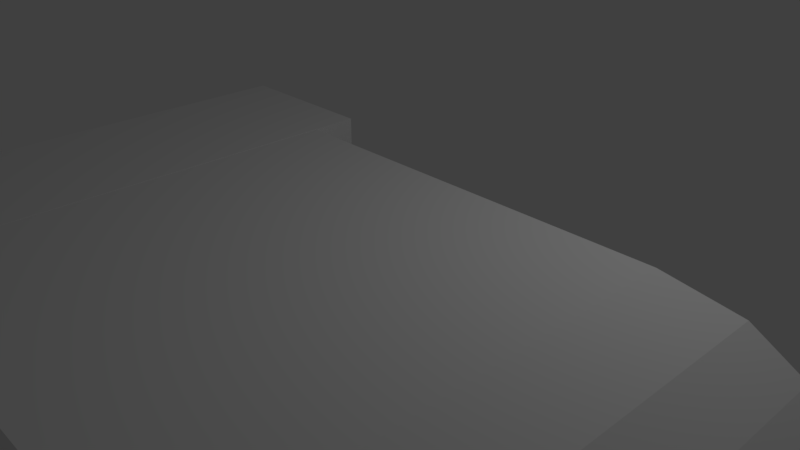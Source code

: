 # Source: tunnel3_edges.blend  (saved by Blender 2.79.0; exported with 4.5.12 LTS)
import bpy
from mathutils import Matrix  # noqa: F401  (used for matrix-valued properties, if any)

bpy.ops.wm.read_factory_settings(use_empty=True)
scene = bpy.context.scene
scene.name = 'Scene'

# ---- collections
col_collection_1 = bpy.data.collections.new('Collection 1'); scene.collection.children.link(col_collection_1)

# ---- materials (node trees are filled in below, after node groups)
mat_anisotropic = bpy.data.materials.new('anisotropic')
mat_anisotropic.alpha_threshold = 0.0
mat_anisotropic.use_transparent_shadow = False
mat_anisotropic.roughness = 0.5

# ---- material node trees

# ---- world
world_world = bpy.data.worlds.new('World'); scene.world = world_world
world_world.color = (0.05088, 0.05088, 0.05088)
world_world.use_sun_shadow = False
world_world.sun_shadow_jitter_overblur = 0.0
world_world.cycles.sampling_method = 'MANUAL'

# ---- cameras
cam_camera = bpy.data.cameras.new('Camera')
cam_camera.clip_end = 100.0
cam_camera.lens = 35.0
cam_camera.sensor_width = 32.0
cam_camera.sensor_height = 18.0
cam_camera.ortho_scale = 7.314
cam_camera.dof.focus_distance = 0.0
cam_camera.dof.aperture_fstop = 128.0

# ---- lights
light_lamp = bpy.data.lights.new('Lamp', 'POINT')
light_lamp.transmission_factor = 0.0
light_lamp.cutoff_distance = 30.0
light_lamp.energy = 100.0
light_lamp.shadow_buffer_clip_start = 1.001
light_lamp.shadow_soft_size = 0.1
light_lamp.shadow_maximum_resolution = 0.006
light_lamp.use_absolute_resolution = True

# ---- meshes
me_plane_001 = bpy.data.meshes.new('Plane.001')
me_plane_001.from_pydata([(-1.0, -1.0, 0.0), (4.0, -1.0, 0.0), (-1.0, 1.0, 0.0), (4.0, 1.0, 0.0), (4.299, -1.042, -3.767e-09), (4.92, 0.8596, -1.273e-08), (4.561, -1.245, -2.219e-08), (5.508, 0.5168, -4.38e-08), (8.686, -4.612, -3.274e-07), (9.633, -2.85, -3.49e-07), (9.387, -4.891, -3.527e-07), (9.809, -2.936, -3.568e-07), (10.0, -4.962, -3.69e-07), (9.997, -2.962, -3.69e-07), (16.01, -4.962, -3.69e-07), (16.0, -2.962, -3.69e-07), (16.72, -4.876, -3.612e-07), (16.16, -2.957, -3.685e-07), (17.41, -4.521, -3.29e-07), (16.34, -2.829, -3.569e-07), (20.96, -1.209, -2.874e-08), (19.89, 0.4831, -5.668e-08), (21.12, -1.149, -2.336e-08), (20.69, 0.8029, -2.769e-08), (21.34, -1.085, -1.751e-08), (21.36, 0.9152, -1.751e-08), (21.58, -1.104, -1.925e-08), (22.31, 0.7575, -3.18e-08), (21.81, -1.293, -3.636e-08), (23.06, 0.2638, -7.657e-08), (24.6, -4.541, -3.308e-07), (25.86, -2.984, -3.71e-07), (25.32, -4.974, -3.701e-07), (26.04, -3.107, -3.821e-07), (26.31, -5.15, -3.737e-07), (26.31, -3.15, -3.737e-07), (27.06, -5.059, -3.532e-07), (26.5, -3.14, -3.605e-07), (27.75, -4.704, -3.21e-07), (26.68, -3.012, -3.489e-07), (31.3, -1.209, -2.874e-08), (30.23, 0.4831, -5.668e-08), (31.46, -1.149, -2.336e-08), (31.03, 0.8029, -2.769e-08), (31.68, -1.085, -1.751e-08), (31.7, 0.9152, -1.751e-08), (31.92, -1.104, -1.925e-08), (32.65, 0.7575, -3.18e-08), (32.15, -1.293, -3.636e-08), (33.4, 0.2638, -7.657e-08), (34.94, -4.541, -3.308e-07), (36.2, -2.984, -3.71e-07), (35.67, -4.974, -3.701e-07), (36.38, -3.107, -3.821e-07), (36.63, -5.15, -3.737e-07), (36.63, -3.15, -3.737e-07), (51.44, -6.026, -4.655e-07), (37.36, -5.059, -3.532e-07), (36.8, -3.14, -3.605e-07), (38.05, -4.704, -3.21e-07), (36.98, -3.012, -3.489e-07), (41.6, -1.209, -2.874e-08), (40.53, 0.4831, -5.668e-08), (41.76, -1.149, -2.336e-08), (41.33, 0.8029, -2.769e-08), (41.98, -1.085, -1.751e-08), (42.0, 0.9152, -1.751e-08), (42.22, -1.104, -1.925e-08), (42.95, 0.7575, -3.18e-08), (42.45, -1.293, -3.636e-08), (43.7, 0.2638, -7.657e-08), (46.27, -5.438, -4.121e-07), (47.52, -3.882, -4.523e-07), (46.99, -5.871, -4.514e-07), (47.71, -4.004, -4.635e-07), (47.93, -6.052, -4.677e-07), (47.93, -4.052, -4.677e-07), (51.43, -4.026, -4.655e-07), (52.08, -5.928, -4.565e-07), (51.66, -3.973, -4.606e-07), (56.4, -4.412, -2.874e-07), (55.83, 0.2262, -3.803e-07), (56.72, -4.374, -2.84e-07), (56.5, 0.3151, -3.723e-07), (63.66, -4.404, -2.867e-07), (63.65, 0.2945, -3.742e-07), (-1.0, 1.424, -1.855e-08), (4.0, 1.424, -1.855e-08), (4.92, 1.284, -3.128e-08), (5.508, 0.9413, -6.236e-08), (9.633, -2.426, -3.676e-07), (9.809, -2.512, -3.754e-07), (9.997, -2.538, -3.876e-07), (16.0, -2.538, -3.876e-07), (16.16, -2.533, -3.871e-07), (16.34, -2.405, -3.755e-07), (19.89, 0.9076, -7.524e-08), (20.69, 1.227, -4.625e-08), (21.36, 1.34, -3.607e-08), (22.31, 1.182, -5.036e-08), (23.06, 0.6882, -9.512e-08), (25.86, -2.56, -3.895e-07), (26.04, -2.682, -4.007e-07), (26.31, -2.725, -3.923e-07), (26.5, -2.715, -3.791e-07), (26.68, -2.588, -3.675e-07), (30.23, 0.9076, -7.524e-08), (31.03, 1.227, -4.625e-08), (31.7, 1.34, -3.607e-08), (32.65, 1.182, -5.036e-08), (33.4, 0.6882, -9.512e-08), (36.2, -2.56, -3.895e-07), (36.38, -2.682, -4.007e-07), (36.63, -2.725, -3.923e-07), (36.8, -2.715, -3.791e-07), (36.98, -2.588, -3.675e-07), (40.53, 0.9076, -7.524e-08), (41.33, 1.227, -4.625e-08), (42.0, 1.34, -3.607e-08), (42.95, 1.182, -5.036e-08), (43.7, 0.6882, -9.512e-08), (47.52, -3.457, -4.709e-07), (47.71, -3.58, -4.82e-07), (47.93, -3.627, -4.863e-07), (51.43, -3.602, -4.84e-07), (51.66, -3.549, -4.792e-07), (55.83, 0.6507, -3.989e-07), (56.5, 0.7396, -3.908e-07), (63.65, 0.719, -3.927e-07), (-1.0, -1.424, -3.848e-08), (4.0, -1.424, -3.848e-08), (4.299, -1.466, -4.225e-08), (4.561, -1.669, -6.066e-08), (8.686, -5.036, -3.659e-07), (9.387, -5.316, -3.912e-07), (10.0, -5.387, -4.075e-07), (16.01, -5.387, -4.075e-07), (16.72, -5.3, -3.996e-07), (17.41, -4.945, -3.675e-07), (20.96, -1.633, -6.722e-08), (21.12, -1.574, -6.184e-08), (21.34, -1.509, -5.599e-08), (21.58, -1.528, -5.773e-08), (21.81, -1.717, -7.484e-08), (24.6, -4.965, -3.693e-07), (25.32, -5.399, -4.086e-07), (26.31, -5.574, -4.122e-07), (27.06, -5.483, -3.916e-07), (27.75, -5.128, -3.595e-07), (31.3, -1.633, -6.722e-08), (31.46, -1.574, -6.184e-08), (31.68, -1.509, -5.599e-08), (31.92, -1.528, -5.773e-08), (32.15, -1.717, -7.484e-08), (34.94, -4.965, -3.693e-07), (35.67, -5.399, -4.086e-07), (36.63, -5.574, -4.122e-07), (51.44, -6.451, -5.039e-07), (37.36, -5.483, -3.916e-07), (38.05, -5.128, -3.595e-07), (41.6, -1.633, -6.722e-08), (41.76, -1.574, -6.184e-08), (41.98, -1.509, -5.599e-08), (42.22, -1.528, -5.773e-08), (42.45, -1.717, -7.484e-08), (46.27, -5.863, -4.506e-07), (46.99, -6.296, -4.899e-07), (47.93, -6.476, -5.062e-07), (52.08, -6.352, -4.95e-07), (56.4, -4.836, -3.259e-07), (56.72, -4.799, -3.225e-07), (63.66, -4.829, -3.252e-07), (-1.0, -1.0, 5.246), (4.0, -1.0, 5.246), (4.0, 1.0, 5.246), (-1.0, 1.0, 5.246), (4.299, -1.042, 5.246), (4.92, 0.8596, 5.246), (4.561, -1.245, 5.246), (5.508, 0.5168, 5.246), (8.686, -4.612, 5.246), (9.633, -2.85, 5.246), (9.387, -4.891, 5.246), (9.809, -2.936, 5.246), (10.0, -4.962, 5.246), (9.997, -2.962, 5.246), (16.01, -4.962, 5.246), (16.0, -2.962, 5.246), (16.72, -4.876, 5.246), (16.16, -2.957, 5.246), (17.41, -4.521, 5.246), (16.34, -2.829, 5.246), (20.96, -1.209, 5.246), (19.89, 0.4831, 5.246), (21.12, -1.149, 5.246), (20.69, 0.8029, 5.246), (21.34, -1.085, 5.246), (21.36, 0.9152, 5.246), (21.58, -1.104, 5.246), (22.31, 0.7575, 5.246), (21.81, -1.293, 5.246), (23.06, 0.2638, 5.246), (24.6, -4.541, 5.246), (25.86, -2.984, 5.246), (25.32, -4.974, 5.246), (26.04, -3.107, 5.246), (26.31, -5.15, 5.246), (26.31, -3.15, 5.246), (36.8, -3.14, 5.246), (36.63, -3.15, 5.246), (27.06, -5.059, 5.246), (27.75, -4.704, 5.246), (26.68, -3.012, 5.246), (26.5, -3.14, 5.246), (31.3, -1.209, 5.246), (30.23, 0.4831, 5.246), (31.46, -1.149, 5.246), (31.03, 0.8029, 5.246), (31.68, -1.085, 5.246), (31.7, 0.9152, 5.246), (31.92, -1.104, 5.246), (32.65, 0.7575, 5.246), (32.15, -1.293, 5.246), (33.4, 0.2638, 5.246), (34.94, -4.541, 5.246), (36.2, -2.984, 5.246), (35.67, -4.974, 5.246), (36.38, -3.107, 5.246), (36.63, -5.15, 5.246), (47.93, -6.052, 5.246), (51.44, -6.026, 5.246), (37.36, -5.059, 5.246), (38.05, -4.704, 5.246), (36.98, -3.012, 5.246), (41.6, -1.209, 5.246), (40.53, 0.4831, 5.246), (41.76, -1.149, 5.246), (41.33, 0.8029, 5.246), (41.98, -1.085, 5.246), (42.0, 0.9152, 5.246), (42.22, -1.104, 5.246), (42.95, 0.7575, 5.246), (42.45, -1.293, 5.246), (43.7, 0.2638, 5.246), (46.27, -5.438, 5.246), (47.52, -3.882, 5.246), (46.99, -5.871, 5.246), (47.71, -4.004, 5.246), (47.93, -4.052, 5.246), (51.43, -4.026, 5.246), (52.08, -5.928, 5.246), (51.66, -3.973, 5.246), (56.4, -4.412, 5.246), (55.83, 0.2262, 5.246), (56.72, -4.374, 5.246), (56.5, 0.3151, 5.246), (63.66, -4.404, 5.246), (63.65, 0.2945, 5.246), (4.0, 1.424, 5.246), (-1.0, 1.424, 5.246), (4.92, 1.284, 5.246), (5.508, 0.9413, 5.246), (9.633, -2.426, 5.246), (9.809, -2.512, 5.246), (9.997, -2.538, 5.246), (16.0, -2.538, 5.246), (16.16, -2.533, 5.246), (16.34, -2.405, 5.246), (19.89, 0.9076, 5.246), (20.69, 1.227, 5.246), (21.36, 1.34, 5.246), (22.31, 1.182, 5.246), (23.06, 0.6882, 5.246), (25.86, -2.56, 5.246), (26.04, -2.682, 5.246), (26.31, -2.725, 5.246), (36.8, -2.715, 5.246), (36.63, -2.725, 5.246), (26.68, -2.588, 5.246), (26.5, -2.715, 5.246), (30.23, 0.9076, 5.246), (31.03, 1.227, 5.246), (31.7, 1.34, 5.246), (32.65, 1.182, 5.246), (33.4, 0.6882, 5.246), (36.2, -2.56, 5.246), (36.38, -2.682, 5.246), (36.98, -2.588, 5.246), (40.53, 0.9076, 5.246), (41.33, 1.227, 5.246), (42.0, 1.34, 5.246), (42.95, 1.182, 5.246), (43.7, 0.6882, 5.246), (47.52, -3.457, 5.246), (47.71, -3.58, 5.246), (47.93, -3.627, 5.246), (51.43, -3.602, 5.246), (51.66, -3.549, 5.246), (55.83, 0.6507, 5.246), (56.5, 0.7396, 5.246), (63.65, 0.719, 5.246), (-1.0, -1.424, 5.246), (4.0, -1.424, 5.246), (4.299, -1.466, 5.246), (4.561, -1.669, 5.246), (8.686, -5.036, 5.246), (9.387, -5.316, 5.246), (10.0, -5.387, 5.246), (16.01, -5.387, 5.246), (16.72, -5.3, 5.246), (17.41, -4.945, 5.246), (20.96, -1.633, 5.246), (21.12, -1.574, 5.246), (21.34, -1.509, 5.246), (21.58, -1.528, 5.246), (21.81, -1.717, 5.246), (24.6, -4.965, 5.246), (25.32, -5.399, 5.246), (26.31, -5.574, 5.246), (27.06, -5.483, 5.246), (27.75, -5.128, 5.246), (31.3, -1.633, 5.246), (31.46, -1.574, 5.246), (31.68, -1.509, 5.246), (31.92, -1.528, 5.246), (32.15, -1.717, 5.246), (34.94, -4.965, 5.246), (35.67, -5.399, 5.246), (36.63, -5.574, 5.246), (47.93, -6.476, 5.246), (51.44, -6.451, 5.246), (37.36, -5.483, 5.246), (38.05, -5.128, 5.246), (41.6, -1.633, 5.246), (41.76, -1.574, 5.246), (41.98, -1.509, 5.246), (42.22, -1.528, 5.246), (42.45, -1.717, 5.246), (46.27, -5.863, 5.246), (46.99, -6.296, 5.246), (52.08, -6.352, 5.246), (56.4, -4.836, 5.246), (56.72, -4.799, 5.246), (63.66, -4.829, 5.246), (-3.0, -1.372, 5.408), (-3.0, 1.428, 5.408), (-3.0, -1.372, -0.5916), (-3.0, 1.428, -0.5916), (-1.0, -1.372, 5.408), (-1.0, 1.428, 5.408), (-1.0, -1.372, -0.5916), (-1.0, 1.428, -0.5916)], [], [(9, 90, 91, 11), (23, 97, 98, 25), (77, 124, 125, 79), (37, 104, 105, 39), (66, 118, 119, 68), (51, 111, 112, 53), (11, 91, 92, 13), (25, 98, 99, 27), (79, 125, 126, 81), (39, 105, 106, 41), (68, 119, 120, 70), (53, 112, 113, 55), (13, 92, 93, 15), (27, 99, 100, 29), (81, 126, 127, 83), (41, 106, 107, 43), (70, 120, 121, 72), (2, 86, 87, 3), (15, 93, 94, 17), (29, 100, 101, 31), (58, 114, 115, 60), (83, 127, 128, 85), (43, 107, 108, 45), (72, 121, 122, 74), (3, 87, 88, 5), (17, 94, 95, 19), (31, 101, 102, 33), (60, 115, 116, 62), (45, 108, 109, 47), (74, 122, 123, 76), (5, 88, 89, 7), (19, 95, 96, 21), (35, 103, 104, 37), (33, 102, 103, 35), (62, 116, 117, 64), (47, 109, 110, 49), (7, 89, 90, 9), (55, 113, 114, 58), (21, 96, 97, 23), (76, 123, 124, 77), (64, 117, 118, 66), (49, 110, 111, 51), (78, 168, 157, 56), (38, 148, 147, 36), (67, 163, 162, 65), (52, 155, 154, 50), (12, 135, 134, 10), (26, 142, 141, 24), (80, 169, 168, 78), (40, 149, 148, 38), (69, 164, 163, 67), (54, 156, 155, 52), (14, 136, 135, 12), (28, 143, 142, 26), (82, 170, 169, 80), (42, 150, 149, 40), (71, 165, 164, 69), (1, 130, 129, 0), (56, 157, 167, 75), (16, 137, 136, 14), (30, 144, 143, 28), (59, 159, 158, 57), (84, 171, 170, 82), (44, 151, 150, 42), (73, 166, 165, 71), (4, 131, 130, 1), (18, 138, 137, 16), (32, 145, 144, 30), (61, 160, 159, 59), (46, 152, 151, 44), (75, 167, 166, 73), (6, 132, 131, 4), (20, 139, 138, 18), (34, 146, 145, 32), (63, 161, 160, 61), (48, 153, 152, 46), (8, 133, 132, 6), (22, 140, 139, 20), (57, 158, 156, 54), (65, 162, 161, 63), (50, 154, 153, 48), (10, 134, 133, 8), (36, 147, 146, 34), (24, 141, 140, 22), (181, 183, 263, 262), (195, 197, 270, 269), (249, 251, 297, 296), (213, 212, 278, 279), (239, 241, 291, 290), (225, 227, 286, 285), (183, 185, 264, 263), (197, 199, 271, 270), (251, 253, 298, 297), (212, 215, 280, 278), (241, 243, 292, 291), (227, 209, 277, 286), (185, 187, 265, 264), (199, 201, 272, 271), (253, 255, 299, 298), (215, 217, 281, 280), (243, 245, 293, 292), (175, 174, 258, 259), (187, 189, 266, 265), (201, 203, 273, 272), (208, 233, 287, 276), (255, 257, 300, 299), (217, 219, 282, 281), (245, 247, 294, 293), (174, 177, 260, 258), (189, 191, 267, 266), (203, 205, 274, 273), (233, 235, 288, 287), (219, 221, 283, 282), (247, 248, 295, 294), (177, 179, 261, 260), (191, 193, 268, 267), (207, 213, 279, 275), (205, 207, 275, 274), (235, 237, 289, 288), (221, 223, 284, 283), (179, 181, 262, 261), (209, 208, 276, 277), (193, 195, 269, 268), (248, 249, 296, 295), (237, 239, 290, 289), (223, 225, 285, 284), (250, 230, 330, 340), (211, 210, 319, 320), (240, 238, 335, 336), (226, 224, 326, 327), (184, 182, 306, 307), (198, 196, 313, 314), (252, 250, 340, 341), (214, 211, 320, 321), (242, 240, 336, 337), (228, 226, 327, 328), (186, 184, 307, 308), (200, 198, 314, 315), (254, 252, 341, 342), (216, 214, 321, 322), (244, 242, 337, 338), (173, 172, 301, 302), (230, 229, 329, 330), (188, 186, 308, 309), (202, 200, 315, 316), (232, 231, 331, 332), (256, 254, 342, 343), (218, 216, 322, 323), (246, 244, 338, 339), (176, 173, 302, 303), (190, 188, 309, 310), (204, 202, 316, 317), (234, 232, 332, 333), (220, 218, 323, 324), (229, 246, 339, 329), (178, 176, 303, 304), (192, 190, 310, 311), (206, 204, 317, 318), (236, 234, 333, 334), (222, 220, 324, 325), (180, 178, 304, 305), (194, 192, 311, 312), (231, 228, 328, 331), (238, 236, 334, 335), (224, 222, 325, 326), (182, 180, 305, 306), (210, 206, 318, 319), (196, 194, 312, 313), (155, 156, 328, 327), (41, 43, 217, 215), (96, 95, 267, 268), (167, 157, 330, 329), (44, 42, 216, 218), (97, 96, 268, 269), (158, 159, 332, 331), (43, 45, 219, 217), (98, 97, 269, 270), (159, 160, 333, 332), (46, 44, 218, 220), (99, 98, 270, 271), (160, 161, 334, 333), (45, 47, 221, 219), (100, 99, 271, 272), (161, 162, 335, 334), (48, 46, 220, 222), (86, 2, 175, 259), (101, 100, 272, 273), (162, 163, 336, 335), (47, 49, 223, 221), (102, 101, 273, 274), (163, 164, 337, 336), (50, 48, 222, 224), (103, 102, 274, 275), (164, 165, 338, 337), (49, 51, 225, 223), (114, 113, 277, 276), (165, 166, 339, 338), (52, 50, 224, 226), (105, 104, 279, 278), (166, 167, 329, 339), (51, 53, 227, 225), (1, 0, 172, 173), (106, 105, 278, 280), (156, 158, 331, 328), (54, 52, 226, 228), (85, 128, 300, 257), (2, 3, 174, 175), (107, 106, 280, 281), (157, 168, 340, 330), (53, 55, 209, 227), (4, 1, 173, 176), (108, 107, 281, 282), (168, 169, 341, 340), (56, 75, 229, 230), (3, 5, 177, 174), (109, 108, 282, 283), (169, 170, 342, 341), (59, 57, 231, 232), (6, 4, 176, 178), (110, 109, 283, 284), (170, 171, 343, 342), (58, 60, 233, 208), (5, 7, 179, 177), (111, 110, 284, 285), (61, 59, 232, 234), (8, 6, 178, 180), (112, 111, 285, 286), (60, 62, 235, 233), (7, 9, 181, 179), (113, 112, 286, 277), (63, 61, 234, 236), (10, 8, 180, 182), (115, 114, 276, 287), (62, 64, 237, 235), (9, 11, 183, 181), (116, 115, 287, 288), (65, 63, 236, 238), (12, 10, 182, 184), (117, 116, 288, 289), (64, 66, 239, 237), (11, 13, 185, 183), (118, 117, 289, 290), (67, 65, 238, 240), (14, 12, 184, 186), (119, 118, 290, 291), (66, 68, 241, 239), (13, 15, 187, 185), (120, 119, 291, 292), (69, 67, 240, 242), (16, 14, 186, 188), (121, 120, 292, 293), (68, 70, 243, 241), (129, 130, 302, 301), (15, 17, 189, 187), (122, 121, 293, 294), (71, 69, 242, 244), (130, 131, 303, 302), (18, 16, 188, 190), (123, 122, 294, 295), (70, 72, 245, 243), (131, 132, 304, 303), (17, 19, 191, 189), (104, 103, 275, 279), (73, 71, 244, 246), (132, 133, 305, 304), (20, 18, 190, 192), (124, 123, 295, 296), (72, 74, 247, 245), (133, 134, 306, 305), (19, 21, 193, 191), (125, 124, 296, 297), (75, 73, 246, 229), (134, 135, 307, 306), (22, 20, 192, 194), (126, 125, 297, 298), (74, 76, 248, 247), (135, 136, 308, 307), (21, 23, 195, 193), (127, 126, 298, 299), (35, 37, 213, 207), (136, 137, 309, 308), (24, 22, 194, 196), (128, 127, 299, 300), (57, 54, 228, 231), (137, 138, 310, 309), (23, 25, 197, 195), (76, 77, 249, 248), (138, 139, 311, 310), (26, 24, 196, 198), (78, 56, 230, 250), (139, 140, 312, 311), (25, 27, 199, 197), (77, 79, 251, 249), (140, 141, 313, 312), (28, 26, 198, 200), (80, 78, 250, 252), (141, 142, 314, 313), (27, 29, 201, 199), (0, 129, 301, 172), (79, 81, 253, 251), (142, 143, 315, 314), (30, 28, 200, 202), (82, 80, 252, 254), (143, 144, 316, 315), (29, 31, 203, 201), (81, 83, 255, 253), (144, 145, 317, 316), (32, 30, 202, 204), (84, 82, 254, 256), (145, 146, 318, 317), (31, 33, 205, 203), (83, 85, 257, 255), (146, 147, 319, 318), (34, 32, 204, 206), (87, 86, 259, 258), (147, 148, 320, 319), (33, 35, 207, 205), (171, 84, 256, 343), (88, 87, 258, 260), (148, 149, 321, 320), (55, 58, 208, 209), (89, 88, 260, 261), (149, 150, 322, 321), (36, 34, 206, 210), (90, 89, 261, 262), (150, 151, 323, 322), (38, 36, 210, 211), (91, 90, 262, 263), (151, 152, 324, 323), (37, 39, 212, 213), (92, 91, 263, 264), (152, 153, 325, 324), (40, 38, 211, 214), (93, 92, 264, 265), (153, 154, 326, 325), (39, 41, 215, 212), (94, 93, 265, 266), (154, 155, 327, 326), (42, 40, 214, 216), (95, 94, 266, 267), (344, 345, 347, 346), (346, 347, 351, 350), (350, 351, 349, 348), (348, 349, 345, 344), (346, 350, 348, 344), (351, 347, 345, 349)])
_uv = me_plane_001.uv_layers.new(name='UVMap')
_uv.uv.foreach_set('vector', [0.595, 0.8653, 0.5892, 0.8714, 0.5883, 0.8682, 0.5941, 0.8621, 0.4139, 0.7956, 0.4081, 0.8017, 0.3986, 0.796, 0.4045, 0.7899, 0.1157, 0.3867, 0.1099, 0.3928, 0.1065, 0.391, 0.1123, 0.3849, 0.3991, 0.6748, 0.3933, 0.6809, 0.3893, 0.6807, 0.3951, 0.6746, 0.1598, 0.5619, 0.154, 0.568, 0.1449, 0.5552, 0.1507, 0.5491, 0.282, 0.5699, 0.2762, 0.576, 0.2757, 0.5722, 0.2815, 0.5661, 0.5941, 0.8621, 0.5883, 0.8682, 0.5864, 0.8657, 0.5922, 0.8596, 0.4045, 0.7899, 0.3986, 0.796, 0.3895, 0.7832, 0.3953, 0.7771, 0.1123, 0.3849, 0.1065, 0.391, 0.0269, 0.3765, 0.03272, 0.3704, 0.3951, 0.6746, 0.3893, 0.6807, 0.2994, 0.6917, 0.3052, 0.6856, 0.1507, 0.5491, 0.1449, 0.5552, 0.1427, 0.5398, 0.1485, 0.5337, 0.2815, 0.5661, 0.2757, 0.5722, 0.2734, 0.5689, 0.2792, 0.5628, 0.5922, 0.8596, 0.5864, 0.8657, 0.5152, 0.7994, 0.521, 0.7933, 0.3953, 0.7771, 0.3895, 0.7832, 0.3873, 0.7678, 0.3931, 0.7617, 0.03272, 0.3704, 0.0269, 0.3765, 0.0178, 0.3705, 0.02362, 0.3644, 0.3052, 0.6856, 0.2994, 0.6917, 0.2855, 0.6875, 0.2913, 0.6814, 0.1485, 0.5337, 0.1427, 0.5398, 0.1543, 0.4381, 0.1601, 0.432, 0.6682, 1.038, 0.6624, 1.044, 0.6031, 0.9889, 0.609, 0.9828, 0.521, 0.7933, 0.5152, 0.7994, 0.5133, 0.7978, 0.5192, 0.7917, 0.3931, 0.7617, 0.3873, 0.7678, 0.3988, 0.6902, 0.4046, 0.6842, 0.2771, 0.5611, 0.2712, 0.5672, 0.2673, 0.5669, 0.2731, 0.5608, 0.02362, 0.3644, 0.0178, 0.3705, -0.03113, 0.3243, -0.02532, 0.3182, 0.2913, 0.6814, 0.2855, 0.6875, 0.2761, 0.6818, 0.2819, 0.6757, 0.1601, 0.432, 0.1543, 0.4381, 0.1538, 0.4343, 0.1596, 0.4282, 0.609, 0.9828, 0.6031, 0.9889, 0.5942, 0.9767, 0.6, 0.9706, 0.5192, 0.7917, 0.5133, 0.7978, 0.5094, 0.7975, 0.5152, 0.7914, 0.4046, 0.6842, 0.3988, 0.6902, 0.3982, 0.6864, 0.4041, 0.6803, 0.2731, 0.5608, 0.2673, 0.5669, 0.1773, 0.578, 0.1831, 0.5719, 0.2819, 0.6757, 0.2761, 0.6818, 0.267, 0.669, 0.2728, 0.6629, 0.1596, 0.4282, 0.1538, 0.4343, 0.1518, 0.4311, 0.1576, 0.425, 0.6, 0.9706, 0.5942, 0.9767, 0.5919, 0.9653, 0.5977, 0.9592, 0.5152, 0.7914, 0.5094, 0.7975, 0.4219, 0.8059, 0.4277, 0.7998, 0.4015, 0.6768, 0.3957, 0.6829, 0.3933, 0.6809, 0.3991, 0.6748, 0.4041, 0.6803, 0.3982, 0.6864, 0.3957, 0.6829, 0.4015, 0.6768, 0.1831, 0.5719, 0.1773, 0.578, 0.1635, 0.5738, 0.1693, 0.5677, 0.2728, 0.6629, 0.267, 0.669, 0.2648, 0.6535, 0.2706, 0.6474, 0.5977, 0.9592, 0.5919, 0.9653, 0.5892, 0.8714, 0.595, 0.8653, 0.2792, 0.5628, 0.2734, 0.5689, 0.2712, 0.5672, 0.2771, 0.5611, 0.4277, 0.7998, 0.4219, 0.8059, 0.4081, 0.8017, 0.4139, 0.7956, 0.1576, 0.425, 0.1518, 0.4311, 0.1099, 0.3928, 0.1157, 0.3867, 0.1693, 0.5677, 0.1635, 0.5738, 0.154, 0.568, 0.1598, 0.5619, 0.2706, 0.6474, 0.2648, 0.6535, 0.2762, 0.576, 0.282, 0.5699, 0.0279, 0.4606, 0.03372, 0.4545, 0.04273, 0.4602, 0.03691, 0.4663, 0.2995, 0.7469, 0.3053, 0.7408, 0.3183, 0.7434, 0.3125, 0.7495, 0.07869, 0.6389, 0.08451, 0.6328, 0.08704, 0.6357, 0.08122, 0.6418, 0.2094, 0.6556, 0.2152, 0.6495, 0.2179, 0.6638, 0.212, 0.6699, 0.5133, 0.9392, 0.5192, 0.9331, 0.5255, 0.941, 0.5197, 0.9471, 0.3233, 0.8669, 0.3291, 0.8608, 0.3317, 0.8636, 0.3258, 0.8697, -0.04408, 0.4347, -0.03827, 0.4286, 0.03372, 0.4545, 0.0279, 0.4606, 0.2095, 0.758, 0.2153, 0.7519, 0.3053, 0.7408, 0.2995, 0.7469, 0.07854, 0.6336, 0.08436, 0.6275, 0.08451, 0.6328, 0.07869, 0.6389, 0.2004, 0.6425, 0.2062, 0.6364, 0.2152, 0.6495, 0.2094, 0.6556, 0.4422, 0.8729, 0.448, 0.8668, 0.5192, 0.9331, 0.5133, 0.9392, 0.3232, 0.8616, 0.329, 0.8555, 0.3291, 0.8608, 0.3233, 0.8669, -0.04839, 0.4317, -0.04258, 0.4256, -0.03827, 0.4286, -0.04408, 0.4347, 0.2067, 0.757, 0.2126, 0.7509, 0.2153, 0.7519, 0.2095, 0.758, 0.09014, 0.5319, 0.09596, 0.5258, 0.08436, 0.6275, 0.07854, 0.6336, 0.5302, 1.062, 0.536, 1.056, 0.5952, 1.112, 0.5894, 1.118, 0.03691, 0.4663, 0.04273, 0.4602, 0.08469, 0.4987, 0.07887, 0.5048, 0.4326, 0.8663, 0.4384, 0.8602, 0.448, 0.8668, 0.4422, 0.8729, 0.3346, 0.7841, 0.3404, 0.778, 0.329, 0.8555, 0.3232, 0.8616, 0.1774, 0.6332, 0.1832, 0.6271, 0.1963, 0.6296, 0.1904, 0.6357, -0.09462, 0.3878, -0.0888, 0.3817, -0.04258, 0.4256, -0.04839, 0.4317, 0.2033, 0.7555, 0.2091, 0.7494, 0.2126, 0.7509, 0.2067, 0.757, 0.08749, 0.5177, 0.09331, 0.5116, 0.09596, 0.5258, 0.09014, 0.5319, 0.5272, 1.059, 0.533, 1.052, 0.536, 1.056, 0.5302, 1.062, 0.4195, 0.8638, 0.4253, 0.8577, 0.4384, 0.8602, 0.4326, 0.8663, 0.3319, 0.7699, 0.3378, 0.7638, 0.3404, 0.778, 0.3346, 0.7841, 0.08744, 0.6442, 0.09326, 0.6381, 0.1832, 0.6271, 0.1774, 0.6332, 0.2008, 0.7526, 0.2066, 0.7465, 0.2091, 0.7494, 0.2033, 0.7555, 0.07887, 0.5048, 0.08469, 0.4987, 0.09331, 0.5116, 0.08749, 0.5177, 0.5269, 1.053, 0.5327, 1.047, 0.533, 1.052, 0.5272, 1.059, 0.3321, 0.8722, 0.3379, 0.8661, 0.4253, 0.8577, 0.4195, 0.8638, 0.3227, 0.7565, 0.3285, 0.7504, 0.3378, 0.7638, 0.3319, 0.7699, 0.08468, 0.6432, 0.0905, 0.6371, 0.09326, 0.6381, 0.08744, 0.6442, 0.2006, 0.7474, 0.2064, 0.7413, 0.2066, 0.7465, 0.2008, 0.7526, 0.5241, 0.9588, 0.53, 0.9527, 0.5327, 1.047, 0.5269, 1.053, 0.3293, 0.8712, 0.3351, 0.8651, 0.3379, 0.8661, 0.3321, 0.8722, 0.1904, 0.6357, 0.1963, 0.6296, 0.2062, 0.6364, 0.2004, 0.6425, 0.08122, 0.6418, 0.08704, 0.6357, 0.0905, 0.6371, 0.08468, 0.6432, 0.212, 0.6699, 0.2179, 0.6638, 0.2064, 0.7413, 0.2006, 0.7474, 0.5197, 0.9471, 0.5255, 0.941, 0.53, 0.9527, 0.5241, 0.9588, 0.3125, 0.7495, 0.3183, 0.7434, 0.3285, 0.7504, 0.3227, 0.7565, 0.3258, 0.8697, 0.3317, 0.8636, 0.3351, 0.8651, 0.3293, 0.8712, 0.2077, 0.3314, 0.2109, 0.3323, 0.2048, 0.3381, 0.2016, 0.3372, 0.2773, 0.5125, 0.2831, 0.522, 0.277, 0.5278, 0.2712, 0.5183, 0.6863, 0.8107, 0.688, 0.8141, 0.6819, 0.8199, 0.6802, 0.8165, 0.3981, 0.5273, 0.3984, 0.5313, 0.3923, 0.5371, 0.392, 0.5331, 0.5111, 0.7666, 0.5239, 0.7757, 0.5178, 0.7815, 0.505, 0.7724, 0.503, 0.6444, 0.5068, 0.6449, 0.5007, 0.6507, 0.4969, 0.6502, 0.2109, 0.3323, 0.2134, 0.3342, 0.2073, 0.34, 0.2048, 0.3381, 0.2831, 0.522, 0.2959, 0.5311, 0.2898, 0.5369, 0.277, 0.5278, 0.688, 0.8141, 0.7025, 0.8937, 0.6964, 0.8995, 0.6819, 0.8199, 0.3984, 0.5313, 0.3874, 0.6212, 0.3813, 0.6271, 0.3923, 0.5371, 0.5239, 0.7757, 0.5393, 0.7779, 0.5332, 0.7837, 0.5178, 0.7815, 0.5068, 0.6449, 0.5102, 0.6472, 0.5041, 0.653, 0.5007, 0.6507, 0.2134, 0.3342, 0.2797, 0.4054, 0.2736, 0.4112, 0.2073, 0.34, 0.2959, 0.5311, 0.3113, 0.5333, 0.3052, 0.5391, 0.2898, 0.5369, 0.7025, 0.8937, 0.7086, 0.9028, 0.7025, 0.9086, 0.6964, 0.8995, 0.3874, 0.6212, 0.3916, 0.6351, 0.3855, 0.6409, 0.3813, 0.6271, 0.5393, 0.7779, 0.641, 0.7663, 0.6349, 0.7721, 0.5332, 0.7837, 0.03498, 0.2582, 0.0902, 0.3174, 0.0841, 0.3233, 0.02888, 0.264, 0.2797, 0.4054, 0.2813, 0.4072, 0.2752, 0.4131, 0.2736, 0.4112, 0.3113, 0.5333, 0.3888, 0.5218, 0.3827, 0.5276, 0.3052, 0.5391, 0.5119, 0.6494, 0.5121, 0.6533, 0.506, 0.6592, 0.5058, 0.6552, 0.7086, 0.9028, 0.7548, 0.9517, 0.7487, 0.9575, 0.7025, 0.9086, 0.3916, 0.6351, 0.3973, 0.6445, 0.3912, 0.6503, 0.3855, 0.6409, 0.641, 0.7663, 0.6448, 0.7668, 0.6387, 0.7726, 0.6349, 0.7721, 0.0902, 0.3174, 0.1024, 0.3264, 0.09628, 0.3322, 0.0841, 0.3233, 0.2813, 0.4072, 0.2815, 0.4112, 0.2754, 0.417, 0.2752, 0.4131, 0.3888, 0.5218, 0.3926, 0.5223, 0.3865, 0.5282, 0.3827, 0.5276, 0.5121, 0.6533, 0.5011, 0.7433, 0.495, 0.7491, 0.506, 0.6592, 0.3973, 0.6445, 0.4101, 0.6536, 0.404, 0.6594, 0.3912, 0.6503, 0.6448, 0.7668, 0.648, 0.7688, 0.6419, 0.7746, 0.6387, 0.7726, 0.1024, 0.3264, 0.1138, 0.3287, 0.1077, 0.3345, 0.09628, 0.3322, 0.2815, 0.4112, 0.2731, 0.4987, 0.267, 0.5045, 0.2754, 0.417, 0.3962, 0.5249, 0.3981, 0.5273, 0.392, 0.5331, 0.3901, 0.5307, 0.3926, 0.5223, 0.3962, 0.5249, 0.3901, 0.5307, 0.3865, 0.5282, 0.5011, 0.7433, 0.5053, 0.7571, 0.4992, 0.7629, 0.495, 0.7491, 0.4101, 0.6536, 0.4255, 0.6558, 0.4194, 0.6616, 0.404, 0.6594, 0.1138, 0.3287, 0.2077, 0.3314, 0.2016, 0.3372, 0.1077, 0.3345, 0.5102, 0.6472, 0.5119, 0.6494, 0.5058, 0.6552, 0.5041, 0.653, 0.2731, 0.4987, 0.2773, 0.5125, 0.2712, 0.5183, 0.267, 0.5045, 0.648, 0.7688, 0.6863, 0.8107, 0.6802, 0.8165, 0.6419, 0.7746, 0.5053, 0.7571, 0.5111, 0.7666, 0.505, 0.7724, 0.4992, 0.7629, 0.4255, 0.6558, 0.503, 0.6444, 0.4969, 0.6502, 0.4194, 0.6616, 0.4661, 1.045, 0.4604, 1.036, 0.4665, 1.031, 0.4722, 1.04, 0.1798, 0.7738, 0.1773, 0.7608, 0.1834, 0.755, 0.1859, 0.768, 0.2878, 0.9946, 0.285, 0.9921, 0.2911, 0.9862, 0.2939, 0.9888, 0.2711, 0.8639, 0.2568, 0.8612, 0.2629, 0.8554, 0.2772, 0.8581, -0.01251, 0.5599, -0.02035, 0.5536, -0.01425, 0.5478, -0.006417, 0.5541, 0.05987, 0.75, 0.05699, 0.7474, 0.06308, 0.7416, 0.06596, 0.7442, 0.492, 1.117, 0.4661, 1.045, 0.4722, 1.04, 0.4981, 1.112, 0.1688, 0.8638, 0.1798, 0.7738, 0.1859, 0.768, 0.1749, 0.858, 0.2931, 0.9947, 0.2878, 0.9946, 0.2939, 0.9888, 0.2992, 0.9889, 0.2842, 0.8729, 0.2711, 0.8639, 0.2772, 0.8581, 0.2903, 0.8671, 0.05383, 0.6311, -0.01251, 0.5599, -0.006417, 0.5541, 0.05993, 0.6253, 0.06512, 0.7501, 0.05987, 0.75, 0.06596, 0.7442, 0.07122, 0.7443, 0.495, 1.122, 0.492, 1.117, 0.4981, 1.112, 0.5011, 1.116, 0.1697, 0.8665, 0.1688, 0.8638, 0.1749, 0.858, 0.1758, 0.8607, 0.3948, 0.9831, 0.2931, 0.9947, 0.2992, 0.9889, 0.4009, 0.9773, -0.1357, 0.5431, -0.191, 0.4839, -0.1849, 0.478, -0.1296, 0.5373, 0.4604, 1.036, 0.422, 0.9944, 0.4281, 0.9886, 0.4665, 1.031, 0.06042, 0.6407, 0.05383, 0.6311, 0.05993, 0.6253, 0.06651, 0.6349, 0.1426, 0.7387, 0.06512, 0.7501, 0.07122, 0.7443, 0.1487, 0.7329, 0.2935, 0.8959, 0.291, 0.8828, 0.2971, 0.877, 0.2996, 0.8901, 0.5389, 1.168, 0.495, 1.122, 0.5011, 1.116, 0.545, 1.162, 0.1712, 0.87, 0.1697, 0.8665, 0.1758, 0.8607, 0.1773, 0.8642, 0.409, 0.9858, 0.3948, 0.9831, 0.4009, 0.9773, 0.4151, 0.98, -0.1318, 0.5461, -0.1357, 0.5431, -0.1296, 0.5373, -0.1257, 0.5403, 0.06294, 0.6538, 0.06042, 0.6407, 0.06651, 0.6349, 0.06904, 0.6479, 0.1569, 0.7413, 0.1426, 0.7387, 0.1487, 0.7329, 0.163, 0.7355, 0.2825, 0.9858, 0.2935, 0.8959, 0.2996, 0.8901, 0.2886, 0.98, 0.1741, 0.8725, 0.1712, 0.87, 0.1773, 0.8642, 0.1802, 0.8667, 0.422, 0.9944, 0.409, 0.9858, 0.4151, 0.98, 0.4281, 0.9886, -0.126, 0.5464, -0.1318, 0.5461, -0.1257, 0.5403, -0.1199, 0.5406, 0.05455, 0.7412, 0.06294, 0.6538, 0.06904, 0.6479, 0.06065, 0.7354, 0.1702, 0.7506, 0.1569, 0.7413, 0.163, 0.7355, 0.1763, 0.7448, 0.2835, 0.9886, 0.2825, 0.9858, 0.2886, 0.98, 0.2896, 0.9828, 0.1793, 0.8727, 0.1741, 0.8725, 0.1802, 0.8667, 0.1854, 0.8669, -0.03211, 0.5491, -0.126, 0.5464, -0.1199, 0.5406, -0.02601, 0.5433, 0.05551, 0.744, 0.05455, 0.7412, 0.06065, 0.7354, 0.06161, 0.7382, 0.291, 0.8828, 0.2842, 0.8729, 0.2903, 0.8671, 0.2971, 0.877, 0.285, 0.9921, 0.2835, 0.9886, 0.2896, 0.9828, 0.2911, 0.9862, 0.2568, 0.8612, 0.1793, 0.8727, 0.1854, 0.8669, 0.2629, 0.8554, -0.02035, 0.5536, -0.03211, 0.5491, -0.02601, 0.5433, -0.01425, 0.5478, 0.1773, 0.7608, 0.1702, 0.7506, 0.1763, 0.7448, 0.1834, 0.755, 0.05699, 0.7474, 0.05551, 0.744, 0.06161, 0.7382, 0.06308, 0.7416, 0.5928, 0.7136, 0.5819, 0.7027, 0.6556, 0.629, 0.6664, 0.6399, 0.7856, 0.4644, 0.7949, 0.4737, 0.7212, 0.5474, 0.7119, 0.5381, 0.1959, 0.1694, 0.2376, 0.2111, 0.164, 0.2848, 0.1223, 0.2431, 0.641, 0.4672, 0.6009, 0.427, 0.6745, 0.3533, 0.7147, 0.3935, 0.5504, 0.08187, 0.5479, 0.07936, 0.6216, 0.005684, 0.6241, 0.008199, 0.1867, 0.1602, 0.1959, 0.1694, 0.1223, 0.2431, 0.113, 0.2339, 0.5734, 0.6943, 0.5653, 0.6861, 0.639, 0.6125, 0.6471, 0.6206, 0.7949, 0.4737, 0.8026, 0.4814, 0.7289, 0.5551, 0.7212, 0.5474, 0.179, 0.1525, 0.1867, 0.1602, 0.113, 0.2339, 0.1054, 0.2262, 0.5653, 0.6861, 0.5224, 0.6433, 0.5961, 0.5696, 0.639, 0.6125, 0.5531, 0.08456, 0.5504, 0.08187, 0.6241, 0.008199, 0.6268, 0.01089, 0.1682, 0.1417, 0.179, 0.1525, 0.1054, 0.2262, 0.09451, 0.2153, 0.5224, 0.6433, 0.5205, 0.6414, 0.5942, 0.5677, 0.5961, 0.5696, 0.8026, 0.4814, 0.8134, 0.4922, 0.7397, 0.5659, 0.7289, 0.5551, 0.1597, 0.1332, 0.1682, 0.1417, 0.09451, 0.2153, 0.08603, 0.2069, 0.5205, 0.6414, 0.518, 0.6388, 0.5917, 0.5652, 0.5942, 0.5677, 0.5557, 0.08714, 0.5531, 0.08456, 0.6268, 0.01089, 0.6294, 0.01347, 0.6947, 0.07883, 0.7007, 0.07287, 0.7608, 0.1329, 0.7548, 0.1389, 0.4544, -0.1615, 0.5, -0.2071, 0.5601, -0.147, 0.5145, -0.1014, 0.518, 0.6388, 0.5153, 0.6362, 0.589, 0.5625, 0.5917, 0.5652, 0.8134, 0.4922, 0.8217, 0.5005, 0.748, 0.5742, 0.7397, 0.5659, 0.5398, -0.07609, 0.5419, -0.07401, 0.4682, -0.0003422, 0.4661, -0.002423, 0.5153, 0.6362, 0.5128, 0.6336, 0.5865, 0.56, 0.589, 0.5625, 1.014, 0.3376, 0.9682, 0.3832, 0.9081, 0.3231, 0.9537, 0.2775, 0.5368, -0.07912, 0.5398, -0.07609, 0.4661, -0.002423, 0.4631, -0.005447, 0.848, 0.263, 0.7898, 0.3212, 0.7297, 0.2612, 0.7879, 0.203, 0.5145, -0.1014, 0.5601, -0.147, 0.6202, -0.08694, 0.5746, -0.04133, 0.7095, 0.09367, 0.7115, 0.09561, 0.6378, 0.1693, 0.6359, 0.1673, 0.6596, 0.4858, 0.6516, 0.4778, 0.7253, 0.4041, 0.7333, 0.4121, 0.7952, 0.1793, 0.8034, 0.1875, 0.7297, 0.2612, 0.7216, 0.253, 0.5324, -0.08349, 0.5346, -0.0813, 0.4609, -0.007624, 0.4587, -0.009817, 0.6516, 0.4778, 0.641, 0.4672, 0.7147, 0.3935, 0.7253, 0.4041, 0.6731, 0.4993, 0.6752, 0.5013, 0.6015, 0.575, 0.5995, 0.573, 0.5108, 0.1896, 0.568, 0.2468, 0.4944, 0.3205, 0.4371, 0.2633, 0.4906, -0.1253, 0.5324, -0.08349, 0.4587, -0.009817, 0.4169, -0.0516, 0.5819, 0.7027, 0.5734, 0.6943, 0.6471, 0.6206, 0.6556, 0.629, 0.7843, 0.1684, 0.7952, 0.1793, 0.7216, 0.253, 0.7106, 0.2421, 0.6406, 0.01279, 0.6466, 0.006826, 0.7066, 0.06691, 0.7007, 0.07287, 0.4343, 0.4078, 0.3772, 0.3507, 0.4508, 0.277, 0.508, 0.3342, 0.4814, -0.1345, 0.4906, -0.1253, 0.4169, -0.0516, 0.4077, -0.06082, 0.6009, 0.427, 0.5934, 0.4196, 0.6671, 0.3459, 0.6745, 0.3533, 0.6752, 0.5013, 0.678, 0.5041, 0.6043, 0.5778, 0.6015, 0.575, 0.5074, 0.1862, 0.5108, 0.1896, 0.4371, 0.2633, 0.4337, 0.2599, 0.4737, -0.1422, 0.4814, -0.1345, 0.4077, -0.06082, 0.4, -0.06849, 0.5934, 0.4196, 0.543, 0.3692, 0.6167, 0.2955, 0.6671, 0.3459, 0.4934, 0.4668, 0.4531, 0.4266, 0.5268, 0.353, 0.567, 0.3932, 0.3772, 0.3507, 0.3667, 0.3402, 0.4404, 0.2666, 0.4508, 0.277, 0.4629, -0.153, 0.4737, -0.1422, 0.4, -0.06849, 0.3892, -0.07934, 0.543, 0.3692, 0.5393, 0.3655, 0.613, 0.2918, 0.6167, 0.2955, 0.7678, 0.1519, 0.7758, 0.16, 0.7022, 0.2336, 0.6942, 0.2256, 0.5045, 0.1833, 0.5074, 0.1862, 0.4337, 0.2599, 0.4308, 0.2569, 0.4544, -0.1615, 0.4629, -0.153, 0.3892, -0.07934, 0.3807, -0.08782, 0.5393, 0.3655, 0.4944, 0.3205, 0.568, 0.2468, 0.613, 0.2918, 0.6799, 0.506, 0.6821, 0.5083, 0.6085, 0.5819, 0.6062, 0.5797, 0.3667, 0.3402, 0.3603, 0.3337, 0.4339, 0.2601, 0.4404, 0.2666, 0.5746, -0.04133, 0.6202, -0.08694, 0.6802, -0.02686, 0.6346, 0.01875, 0.726, 0.1102, 0.7678, 0.1519, 0.6942, 0.2256, 0.6524, 0.1838, 0.4583, 0.1372, 0.5045, 0.1833, 0.4308, 0.2569, 0.3847, 0.2108, 0.7143, 0.0984, 0.7164, 0.1005, 0.6427, 0.1742, 0.6406, 0.1721, 0.6821, 0.5083, 0.725, 0.5511, 0.6513, 0.6248, 0.6085, 0.5819, 0.3603, 0.3337, 0.3153, 0.2888, 0.389, 0.2151, 0.4339, 0.2601, 0.7115, 0.09561, 0.7143, 0.0984, 0.6406, 0.1721, 0.6378, 0.1693, 0.7241, 0.1083, 0.726, 0.1102, 0.6524, 0.1838, 0.6505, 0.1819, 0.4504, 0.1292, 0.4583, 0.1372, 0.3847, 0.2108, 0.3767, 0.2029, 0.7074, 0.09147, 0.7095, 0.09367, 0.6359, 0.1673, 0.6337, 0.1651, 0.725, 0.5511, 0.7343, 0.5604, 0.6606, 0.6341, 0.6513, 0.6248, 0.3153, 0.2888, 0.3133, 0.2868, 0.387, 0.2131, 0.389, 0.2151, 0.6656, 0.04969, 0.7074, 0.09147, 0.6337, 0.1651, 0.5919, 0.1234, 0.7216, 0.1057, 0.7241, 0.1083, 0.6505, 0.1819, 0.648, 0.1794, 0.4434, 0.1222, 0.4504, 0.1292, 0.3767, 0.2029, 0.3697, 0.1958, 0.6564, 0.04047, 0.6656, 0.04969, 0.5919, 0.1234, 0.5827, 0.1141, 0.7343, 0.5604, 0.742, 0.5681, 0.6683, 0.6418, 0.6606, 0.6341, 0.3133, 0.2868, 0.3112, 0.2847, 0.3849, 0.211, 0.387, 0.2131, 0.6487, 0.0328, 0.6564, 0.04047, 0.5827, 0.1141, 0.575, 0.1065, 0.7189, 0.1031, 0.7216, 0.1057, 0.648, 0.1794, 0.6453, 0.1767, 0.3746, 0.05341, 0.4434, 0.1222, 0.3697, 0.1958, 0.3009, 0.1271, 0.6378, 0.02195, 0.6487, 0.0328, 0.575, 0.1065, 0.5642, 0.09562, 0.742, 0.5681, 0.7528, 0.5789, 0.6791, 0.6526, 0.6683, 0.6418, 0.3112, 0.2847, 0.2425, 0.216, 0.3162, 0.1423, 0.3849, 0.211, 0.6294, 0.01347, 0.6378, 0.02195, 0.5642, 0.09562, 0.5557, 0.08714, 0.7164, 0.1005, 0.7189, 0.1031, 0.6453, 0.1767, 0.6427, 0.1742, 0.3665, 0.04526, 0.3746, 0.05341, 0.3009, 0.1271, 0.2928, 0.1189, 0.8071, 0.4859, 0.8653, 0.4277, 0.9254, 0.4878, 0.8672, 0.546, 0.7528, 0.5789, 0.7611, 0.5872, 0.6874, 0.6609, 0.6791, 0.6526, 0.5676, 0.2464, 0.5105, 0.1893, 0.5841, 0.1156, 0.6413, 0.1728, 0.2425, 0.216, 0.2408, 0.2143, 0.3145, 0.1406, 0.3162, 0.1423, 0.7903, 0.3217, 0.7923, 0.3238, 0.7187, 0.3975, 0.7166, 0.3954, 0.9081, 0.3231, 0.8499, 0.3813, 0.7898, 0.3212, 0.848, 0.263, 0.5105, 0.1893, 0.5071, 0.1859, 0.5807, 0.1122, 0.5841, 0.1156, 0.3584, 0.03725, 0.3665, 0.04526, 0.2928, 0.1189, 0.2848, 0.1109, 0.7877, 0.3191, 0.7903, 0.3217, 0.7166, 0.3954, 0.714, 0.3928, 0.8499, 0.3813, 0.9081, 0.3231, 0.9682, 0.3832, 0.9099, 0.4414, 0.5071, 0.1859, 0.5042, 0.183, 0.5779, 0.1093, 0.5807, 0.1122, 0.2408, 0.2143, 0.2385, 0.212, 0.3122, 0.1384, 0.3145, 0.1406, 0.5346, -0.0813, 0.5368, -0.07912, 0.4631, -0.005447, 0.4609, -0.007624, 0.4425, 0.416, 0.4343, 0.4078, 0.508, 0.3342, 0.5162, 0.3423, 0.5042, 0.183, 0.4592, 0.138, 0.5329, 0.06436, 0.5779, 0.1093, 0.3167, -0.00447, 0.3584, 0.03725, 0.2848, 0.1109, 0.2431, 0.0692, 0.7476, 0.279, 0.7877, 0.3191, 0.714, 0.3928, 0.6739, 0.3527, 0.4349, 0.4084, 0.437, 0.4104, 0.3633, 0.4841, 0.3612, 0.4821, 0.4592, 0.138, 0.4514, 0.1302, 0.5251, 0.05652, 0.5329, 0.06436, 0.2385, 0.212, 0.1958, 0.1693, 0.2695, 0.09563, 0.3122, 0.1384, 0.745, 0.2764, 0.7476, 0.279, 0.6739, 0.3527, 0.6713, 0.3501, 0.4531, 0.4266, 0.4425, 0.416, 0.5162, 0.3423, 0.5268, 0.353, 0.4514, 0.1302, 0.4444, 0.1232, 0.5181, 0.04952, 0.5251, 0.05652, 0.3148, -0.006368, 0.3167, -0.00447, 0.2431, 0.0692, 0.2412, 0.0673, 0.6965, 0.2279, 0.745, 0.2764, 0.6713, 0.3501, 0.6228, 0.3016, 0.437, 0.4104, 0.4395, 0.413, 0.3658, 0.4867, 0.3633, 0.4841, 0.4444, 0.1232, 0.3757, 0.05451, 0.4494, -0.01916, 0.5181, 0.04952, 0.1958, 0.1693, 0.1865, 0.16, 0.2602, 0.08632, 0.2695, 0.09563, 0.6888, 0.2203, 0.6965, 0.2279, 0.6228, 0.3016, 0.6152, 0.294, 0.7383, 0.4171, 0.7405, 0.4193, 0.6668, 0.493, 0.6647, 0.4908, 0.3757, 0.05451, 0.3675, 0.04635, 0.4412, -0.02733, 0.4494, -0.01916, 0.3123, -0.008883, 0.3148, -0.006368, 0.2412, 0.0673, 0.2386, 0.06479, 0.6413, 0.1728, 0.6888, 0.2203, 0.6152, 0.294, 0.5676, 0.2464, 0.7758, 0.16, 0.7843, 0.1684, 0.7106, 0.2421, 0.7022, 0.2336, 0.3675, 0.04635, 0.3594, 0.03823, 0.4331, -0.03544, 0.4412, -0.02733, 0.1865, 0.16, 0.1788, 0.1523, 0.2525, 0.07862, 0.2602, 0.08632, 0.4395, 0.413, 0.4796, 0.4531, 0.4059, 0.5267, 0.3658, 0.4867, 0.3594, 0.03823, 0.3167, -0.004509, 0.3904, -0.07818, 0.4331, -0.03544, 0.3096, -0.01157, 0.3123, -0.008883, 0.2386, 0.06479, 0.2359, 0.0621, 0.5008, 0.4743, 0.4934, 0.4668, 0.567, 0.3932, 0.5745, 0.4006, 0.3167, -0.004509, 0.3148, -0.006424, 0.3884, -0.0801, 0.3904, -0.07818, 0.1788, 0.1523, 0.168, 0.1415, 0.2417, 0.06783, 0.2525, 0.07862, 0.4796, 0.4531, 0.4822, 0.4557, 0.4085, 0.5294, 0.4059, 0.5267, 0.3148, -0.006424, 0.3122, -0.008956, 0.3859, -0.08263, 0.3884, -0.0801, 0.307, -0.01415, 0.3096, -0.01157, 0.2359, 0.0621, 0.2334, 0.05952, 0.5507, 0.5242, 0.5008, 0.4743, 0.5745, 0.4006, 0.6244, 0.4506, 0.3122, -0.008956, 0.3096, -0.01164, 0.3832, -0.08531, 0.3859, -0.08263, 0.168, 0.1415, 0.1597, 0.1332, 0.2334, 0.05952, 0.2417, 0.06783, 0.7007, 0.07287, 0.7066, 0.06691, 0.7667, 0.127, 0.7608, 0.1329, 0.4822, 0.4557, 0.5313, 0.5048, 0.4577, 0.5785, 0.4085, 0.5294, 0.3096, -0.01164, 0.307, -0.01415, 0.3807, -0.08782, 0.3832, -0.08531, 0.8537, 0.5887, 0.8081, 0.6343, 0.748, 0.5742, 0.7936, 0.5286, 0.5544, 0.5279, 0.5507, 0.5242, 0.6244, 0.4506, 0.6281, 0.4542, 0.8936, 0.2174, 0.848, 0.263, 0.7879, 0.203, 0.8335, 0.1573, 0.6008, 0.7216, 0.6464, 0.676, 0.7065, 0.7361, 0.6608, 0.7817, 0.5313, 0.5048, 0.539, 0.5125, 0.4653, 0.5862, 0.4577, 0.5785, 0.7923, 0.3238, 0.8003, 0.3318, 0.7267, 0.4055, 0.7187, 0.3975, 0.4763, 0.00781, 0.4682, -0.0003422, 0.5419, -0.07401, 0.55, -0.06586, 0.5995, 0.573, 0.5544, 0.5279, 0.6281, 0.4542, 0.6731, 0.4993, 0.8003, 0.3318, 0.8114, 0.3429, 0.7378, 0.4166, 0.7267, 0.4055, 0.7333, 0.4121, 0.7353, 0.4141, 0.6617, 0.4878, 0.6596, 0.4858, 0.539, 0.5125, 0.5865, 0.56, 0.5128, 0.6336, 0.4653, 0.5862, 0.8114, 0.3429, 0.8201, 0.3516, 0.7465, 0.4253, 0.7378, 0.4166, 0.4875, 0.01899, 0.4763, 0.00781, 0.55, -0.06586, 0.5612, -0.05468, 0.3777, 0.3512, 0.4349, 0.4084, 0.3612, 0.4821, 0.304, 0.4248, 0.8201, 0.3516, 0.8283, 0.3597, 0.7546, 0.4334, 0.7465, 0.4253, 0.7353, 0.4141, 0.7383, 0.4171, 0.6647, 0.4908, 0.6617, 0.4878, 0.6346, 0.01875, 0.6406, 0.01279, 0.7007, 0.07287, 0.6947, 0.07883, 0.3672, 0.3407, 0.3777, 0.3512, 0.304, 0.4248, 0.2935, 0.4144, 0.8283, 0.3597, 0.8711, 0.4026, 0.7974, 0.4762, 0.7546, 0.4334, 0.678, 0.5041, 0.6799, 0.506, 0.6062, 0.5797, 0.6043, 0.5778, 0.3606, 0.3341, 0.3672, 0.3407, 0.2935, 0.4144, 0.2869, 0.4077, 0.8711, 0.4026, 0.873, 0.4045, 0.7994, 0.4782, 0.7974, 0.4762, 0.4962, 0.02766, 0.4875, 0.01899, 0.5612, -0.05468, 0.5699, -0.04601, 0.3145, 0.288, 0.3606, 0.3341, 0.2869, 0.4077, 0.2408, 0.3616, 0.873, 0.4045, 0.8756, 0.407, 0.8019, 0.4807, 0.7994, 0.4782, 0.5042, 0.03568, 0.4962, 0.02766, 0.5699, -0.04601, 0.5779, -0.038, 0.3125, 0.286, 0.3145, 0.288, 0.2408, 0.3616, 0.2388, 0.3596, 0.8756, 0.407, 0.8782, 0.4097, 0.8046, 0.4834, 0.8019, 0.4807, 0.7405, 0.4193, 0.7427, 0.4215, 0.6691, 0.4952, 0.6668, 0.493, 0.3103, 0.2838, 0.3125, 0.286, 0.2388, 0.3596, 0.2367, 0.3575, 0.8782, 0.4097, 0.8808, 0.4122, 0.8071, 0.4859, 0.8046, 0.4834, 0.546, 0.07746, 0.5042, 0.03568, 0.5779, -0.038, 0.6197, 0.003785, 0.2416, 0.2151, 0.3103, 0.2838, 0.2367, 0.3575, 0.1679, 0.2887, 0.9537, 0.2775, 0.9081, 0.3231, 0.848, 0.263, 0.8936, 0.2174, 0.7427, 0.4215, 0.7856, 0.4644, 0.7119, 0.5381, 0.6691, 0.4952, 0.2398, 0.2133, 0.2416, 0.2151, 0.1679, 0.2887, 0.1662, 0.287, 0.6008, 0.7216, 0.5928, 0.7136, 0.6664, 0.6399, 0.6744, 0.6479, 0.5479, 0.07936, 0.546, 0.07746, 0.6197, 0.003785, 0.6216, 0.005684, 0.2376, 0.2111, 0.2398, 0.2133, 0.1662, 0.287, 0.164, 0.2848, 0.5841, 0.5191, 0.4951, 0.43, 0.4314, 0.4936, 0.5205, 0.5827, 0.686, 0.5191, 0.7751, 0.43, 0.7114, 0.3664, 0.6223, 0.4555, 0.5841, 0.5191, 0.4951, 0.43, 0.5587, 0.3664, 0.6478, 0.4555, 0.686, 0.5191, 0.7751, 0.43, 0.8387, 0.4936, 0.7496, 0.5827, 0.6351, 0.57, 0.5714, 0.5064, 0.6351, 0.4427, 0.6987, 0.5064, 0.6351, 0.57, 0.6987, 0.6336, 0.7623, 0.57, 0.6987, 0.5064])
me_plane_001.materials.append(mat_anisotropic)
me_plane_001.use_remesh_preserve_volume = False
me_plane_001.use_remesh_preserve_attributes = False
me_plane_001.use_mirror_vertex_groups = False
me_plane_001.update()

# ---- objects
ob_plane_001 = bpy.data.objects.new('Plane.001', me_plane_001)
ob_lamp = bpy.data.objects.new('Lamp', light_lamp)
ob_camera = bpy.data.objects.new('Camera', cam_camera)

# ---- transforms, parenting, visibility, modifiers, constraints
ob_plane_001.location = (0.0, 0.0, 0.0)
ob_plane_001.rotation_euler = (1.571, -0.0, 0.0)
ob_plane_001.lineart.crease_threshold = 0.0
ob_lamp.location = (4.076, 1.005, 5.904)
ob_lamp.rotation_euler = (0.6503, 0.05522, 1.866)
ob_lamp.lock_rotations_4d = False
ob_lamp.empty_display_type = 'ARROWS'
ob_lamp.color = (0.0, 0.0, 0.0, 0.0)
ob_lamp.lineart.crease_threshold = 0.0
ob_camera.location = (7.481, -6.508, 5.344)
ob_camera.rotation_euler = (1.109, 0.0, 0.8149)
ob_camera.lock_rotations_4d = False
ob_camera.empty_display_type = 'ARROWS'
ob_camera.color = (0.0, 0.0, 0.0, 0.0)
ob_camera.display_type = 'WIRE'
ob_camera.lineart.crease_threshold = 0.0

# ---- collection membership
col_collection_1.objects.link(ob_plane_001)
col_collection_1.objects.link(ob_lamp)
col_collection_1.objects.link(ob_camera)

# ---- scene / render settings (as saved in the file)
scene.camera = ob_camera
scene.frame_start = 1; scene.frame_end = 250; scene.frame_set(1)
scene.render.engine = 'BLENDER_EEVEE_NEXT'
scene.render.resolution_percentage = 50
scene.render.dither_intensity = 0.0
scene.cycles.use_denoising = False
scene.cycles.samples = 128
scene.cycles.sampling_pattern = 'TABULATED_SOBOL'
scene.cycles.use_adaptive_sampling = False
scene.cycles.use_light_tree = False
scene.cycles.blur_glossy = 0.0
scene.cycles.sample_clamp_indirect = 0.0
scene.view_settings.view_transform = 'Standard'
bpy.context.view_layer.update()
